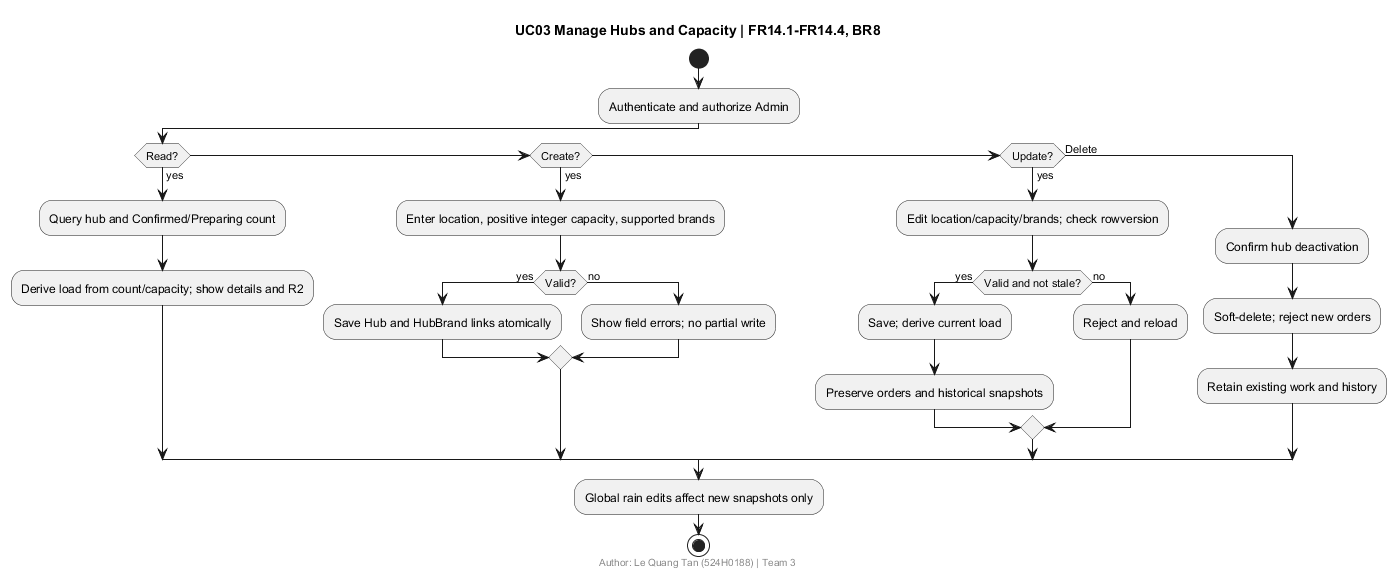

The diagram above was rendered by PlantUML. Its source (embedded in the PNG):
@startuml
title UC03 Manage Hubs and Capacity | FR14.1-FR14.4, BR8
footer Author: Le Quang Tan (524H0188) | Team 3
start
:Authenticate and authorize Admin;
if (Read?) then (yes)
 :Query hub and Confirmed/Preparing count;
 :Derive load from count/capacity; show details and R2;
elseif (Create?) then (yes)
 :Enter location, positive integer capacity, supported brands;
 if (Valid?) then (yes)
  :Save Hub and HubBrand links atomically;
 else (no)
  :Show field errors; no partial write;
 endif
elseif (Update?) then (yes)
 :Edit location/capacity/brands; check rowversion;
 if (Valid and not stale?) then (yes)
  :Save; derive current load;
  :Preserve orders and historical snapshots;
 else (no)
  :Reject and reload;
 endif
else (Delete)
 :Confirm hub deactivation;
 :Soft-delete; reject new orders;
 :Retain existing work and history;
endif
:Global rain edits affect new snapshots only;
stop
@enduml